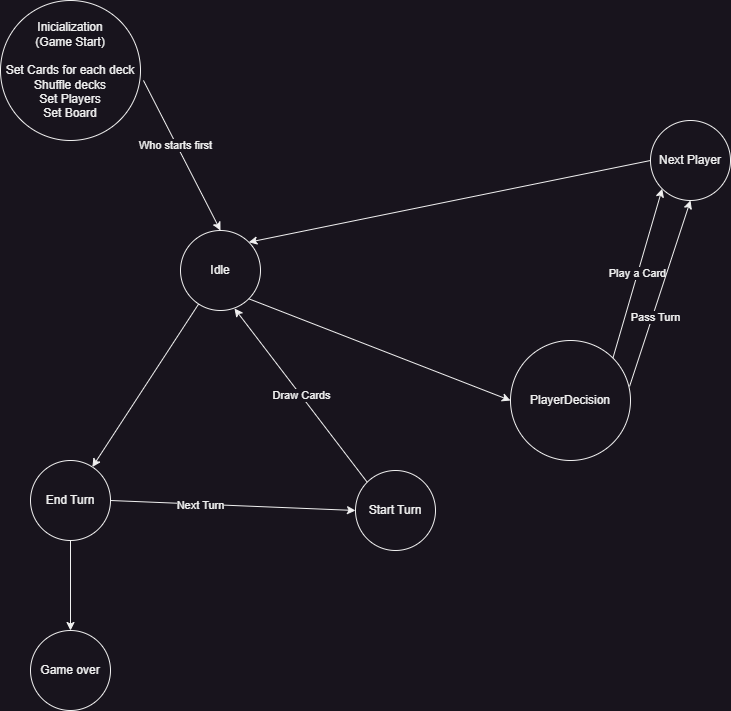

The diagram above was exported from draw.io. Its source (the exported page's mxGraphModel, read from the mxfile embedded in the PNG):
<mxGraphModel dx="1399" dy="714" grid="1" gridSize="10" guides="1" tooltips="1" connect="1" arrows="1" fold="1" page="1" pageScale="1" pageWidth="850" pageHeight="1100" math="0" shadow="0">
  <root>
    <mxCell id="0" />
    <mxCell id="1" parent="0" />
    <mxCell id="WWVWPi7CxMG6NfbLos4W-1" value="Inicialization&lt;br&gt;(Game Start)&lt;br&gt;&lt;br&gt;Set Cards for each deck&lt;br&gt;Shuffle decks&lt;br&gt;Set Players&lt;br&gt;Set Board" style="ellipse;whiteSpace=wrap;html=1;aspect=fixed;" parent="1" vertex="1">
      <mxGeometry x="30" y="30" width="140" height="140" as="geometry" />
    </mxCell>
    <mxCell id="WWVWPi7CxMG6NfbLos4W-3" value="Idle" style="ellipse;whiteSpace=wrap;html=1;aspect=fixed;" parent="1" vertex="1">
      <mxGeometry x="210" y="260" width="80" height="80" as="geometry" />
    </mxCell>
    <mxCell id="WWVWPi7CxMG6NfbLos4W-8" value="End Turn" style="ellipse;whiteSpace=wrap;html=1;aspect=fixed;" parent="1" vertex="1">
      <mxGeometry x="60" y="490" width="80" height="80" as="geometry" />
    </mxCell>
    <mxCell id="zvcPJqewSiECzSGGZK7z-1" value="PlayerDecision" style="ellipse;whiteSpace=wrap;html=1;aspect=fixed;" parent="1" vertex="1">
      <mxGeometry x="540" y="370" width="120" height="120" as="geometry" />
    </mxCell>
    <mxCell id="zvcPJqewSiECzSGGZK7z-3" value="Play a Card" style="endArrow=classic;html=1;rounded=0;exitX=1;exitY=0;exitDx=0;exitDy=0;entryX=0;entryY=1;entryDx=0;entryDy=0;" parent="1" source="zvcPJqewSiECzSGGZK7z-1" target="zvcPJqewSiECzSGGZK7z-6" edge="1">
      <mxGeometry width="50" height="50" relative="1" as="geometry">
        <mxPoint x="370" y="440" as="sourcePoint" />
        <mxPoint x="420" y="390" as="targetPoint" />
      </mxGeometry>
    </mxCell>
    <mxCell id="zvcPJqewSiECzSGGZK7z-4" value="" style="endArrow=classic;html=1;rounded=0;" parent="1" source="WWVWPi7CxMG6NfbLos4W-3" target="WWVWPi7CxMG6NfbLos4W-8" edge="1">
      <mxGeometry width="50" height="50" relative="1" as="geometry">
        <mxPoint x="460" y="490" as="sourcePoint" />
        <mxPoint x="510" y="440" as="targetPoint" />
      </mxGeometry>
    </mxCell>
    <mxCell id="zvcPJqewSiECzSGGZK7z-6" value="Next Player" style="ellipse;whiteSpace=wrap;html=1;aspect=fixed;" parent="1" vertex="1">
      <mxGeometry x="680" y="150" width="80" height="80" as="geometry" />
    </mxCell>
    <mxCell id="zvcPJqewSiECzSGGZK7z-7" value="" style="endArrow=classic;html=1;rounded=0;exitX=1;exitY=0.5;exitDx=0;exitDy=0;entryX=0;entryY=0.5;entryDx=0;entryDy=0;" parent="1" source="WWVWPi7CxMG6NfbLos4W-8" target="zvcPJqewSiECzSGGZK7z-13" edge="1">
      <mxGeometry width="50" height="50" relative="1" as="geometry">
        <mxPoint x="620" y="270" as="sourcePoint" />
        <mxPoint x="670" y="220" as="targetPoint" />
      </mxGeometry>
    </mxCell>
    <mxCell id="zvcPJqewSiECzSGGZK7z-19" value="Next Turn" style="edgeLabel;html=1;align=center;verticalAlign=middle;resizable=0;points=[];" parent="zvcPJqewSiECzSGGZK7z-7" connectable="0" vertex="1">
      <mxGeometry x="-0.2667" y="-1" relative="1" as="geometry">
        <mxPoint as="offset" />
      </mxGeometry>
    </mxCell>
    <mxCell id="zvcPJqewSiECzSGGZK7z-8" value="" style="endArrow=classic;html=1;rounded=0;exitX=0;exitY=0.5;exitDx=0;exitDy=0;entryX=1;entryY=0;entryDx=0;entryDy=0;" parent="1" source="zvcPJqewSiECzSGGZK7z-6" target="WWVWPi7CxMG6NfbLos4W-3" edge="1">
      <mxGeometry width="50" height="50" relative="1" as="geometry">
        <mxPoint x="450" y="230" as="sourcePoint" />
        <mxPoint x="533.2842712474621" y="241.71572875253787" as="targetPoint" />
      </mxGeometry>
    </mxCell>
    <mxCell id="zvcPJqewSiECzSGGZK7z-9" value="" style="endArrow=classic;html=1;rounded=0;exitX=0.992;exitY=0.383;exitDx=0;exitDy=0;entryX=0.5;entryY=1;entryDx=0;entryDy=0;exitPerimeter=0;" parent="1" source="zvcPJqewSiECzSGGZK7z-1" target="zvcPJqewSiECzSGGZK7z-6" edge="1">
      <mxGeometry width="50" height="50" relative="1" as="geometry">
        <mxPoint x="230" y="400" as="sourcePoint" />
        <mxPoint x="280" y="350" as="targetPoint" />
      </mxGeometry>
    </mxCell>
    <mxCell id="zvcPJqewSiECzSGGZK7z-10" value="Pass Turn" style="edgeLabel;html=1;align=center;verticalAlign=middle;resizable=0;points=[];" parent="zvcPJqewSiECzSGGZK7z-9" connectable="0" vertex="1">
      <mxGeometry x="-0.2349" y="-2" relative="1" as="geometry">
        <mxPoint y="1" as="offset" />
      </mxGeometry>
    </mxCell>
    <mxCell id="zvcPJqewSiECzSGGZK7z-11" value="Game over" style="ellipse;whiteSpace=wrap;html=1;aspect=fixed;" parent="1" vertex="1">
      <mxGeometry x="60" y="660" width="80" height="80" as="geometry" />
    </mxCell>
    <mxCell id="zvcPJqewSiECzSGGZK7z-12" value="" style="endArrow=classic;html=1;rounded=0;exitX=0.5;exitY=1;exitDx=0;exitDy=0;entryX=0.5;entryY=0;entryDx=0;entryDy=0;" parent="1" source="WWVWPi7CxMG6NfbLos4W-8" target="zvcPJqewSiECzSGGZK7z-11" edge="1">
      <mxGeometry width="50" height="50" relative="1" as="geometry">
        <mxPoint x="420" y="650" as="sourcePoint" />
        <mxPoint x="470" y="600" as="targetPoint" />
      </mxGeometry>
    </mxCell>
    <mxCell id="zvcPJqewSiECzSGGZK7z-13" value="Start Turn" style="ellipse;whiteSpace=wrap;html=1;aspect=fixed;" parent="1" vertex="1">
      <mxGeometry x="385" y="500" width="80" height="80" as="geometry" />
    </mxCell>
    <mxCell id="zvcPJqewSiECzSGGZK7z-14" value="Draw Cards" style="endArrow=classic;html=1;rounded=0;exitX=0;exitY=0;exitDx=0;exitDy=0;entryX=0.675;entryY=0.975;entryDx=0;entryDy=0;entryPerimeter=0;" parent="1" source="zvcPJqewSiECzSGGZK7z-13" target="WWVWPi7CxMG6NfbLos4W-3" edge="1">
      <mxGeometry width="50" height="50" relative="1" as="geometry">
        <mxPoint x="610" y="450" as="sourcePoint" />
        <mxPoint x="660" y="400" as="targetPoint" />
      </mxGeometry>
    </mxCell>
    <mxCell id="zvcPJqewSiECzSGGZK7z-21" value="" style="endArrow=classic;html=1;rounded=0;exitX=1;exitY=1;exitDx=0;exitDy=0;entryX=0;entryY=0.5;entryDx=0;entryDy=0;" parent="1" source="WWVWPi7CxMG6NfbLos4W-3" target="zvcPJqewSiECzSGGZK7z-1" edge="1">
      <mxGeometry width="50" height="50" relative="1" as="geometry">
        <mxPoint x="220" y="350" as="sourcePoint" />
        <mxPoint x="270" y="300" as="targetPoint" />
      </mxGeometry>
    </mxCell>
    <mxCell id="BhyOw7cVhLZxyOjPReWt-2" value="" style="endArrow=classic;html=1;rounded=0;exitX=1.021;exitY=0.571;exitDx=0;exitDy=0;exitPerimeter=0;entryX=0.5;entryY=0;entryDx=0;entryDy=0;" edge="1" parent="1" source="WWVWPi7CxMG6NfbLos4W-1" target="WWVWPi7CxMG6NfbLos4W-3">
      <mxGeometry width="50" height="50" relative="1" as="geometry">
        <mxPoint x="290" y="170" as="sourcePoint" />
        <mxPoint x="340" y="120" as="targetPoint" />
      </mxGeometry>
    </mxCell>
    <mxCell id="BhyOw7cVhLZxyOjPReWt-3" value="Who starts first" style="edgeLabel;html=1;align=center;verticalAlign=middle;resizable=0;points=[];" vertex="1" connectable="0" parent="BhyOw7cVhLZxyOjPReWt-2">
      <mxGeometry x="-0.1507" y="-1" relative="1" as="geometry">
        <mxPoint as="offset" />
      </mxGeometry>
    </mxCell>
  </root>
</mxGraphModel>